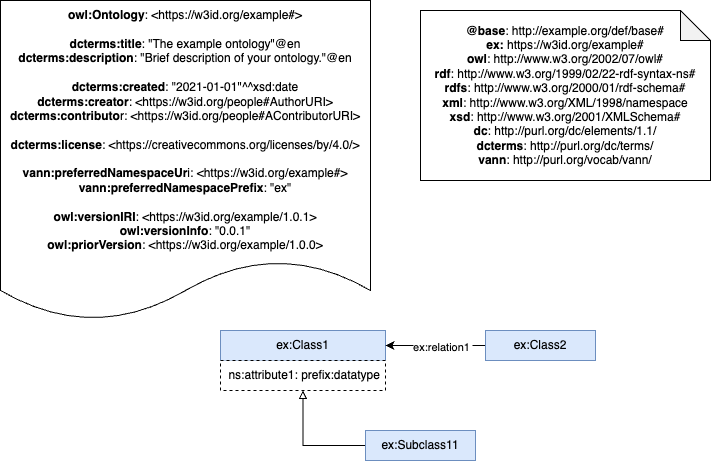

The diagram above was exported from draw.io. Its source (the exported page's mxGraphModel, read from the mxfile embedded in the PNG):
<mxGraphModel dx="1026" dy="743" grid="1" gridSize="10" guides="1" tooltips="1" connect="1" arrows="1" fold="1" page="1" pageScale="1" pageWidth="827" pageHeight="1169" math="0" shadow="0">
  <root>
    <mxCell id="0" />
    <mxCell id="1" parent="0" />
    <mxCell id="2" value="ex:Class1" style="rounded=0;whiteSpace=wrap;html=1;fillColor=#dae8fc;strokeColor=#6c8ebf;" vertex="1" parent="1">
      <mxGeometry x="240" y="340" width="165" height="30" as="geometry" />
    </mxCell>
    <mxCell id="3" style="edgeStyle=orthogonalEdgeStyle;rounded=0;orthogonalLoop=1;jettySize=auto;html=1;exitX=0;exitY=0.5;exitDx=0;exitDy=0;entryX=1;entryY=0.5;entryDx=0;entryDy=0;endArrow=classic;endFill=1;" edge="1" source="5" target="2" parent="1">
      <mxGeometry relative="1" as="geometry" />
    </mxCell>
    <mxCell id="4" value="ex:relation1" style="edgeLabel;align=center;verticalAlign=middle;resizable=0;points=[];" vertex="1" connectable="0" parent="3">
      <mxGeometry x="0.2286" y="1" relative="1" as="geometry">
        <mxPoint x="17" as="offset" />
      </mxGeometry>
    </mxCell>
    <mxCell id="5" value="ex:Class2" style="rounded=0;whiteSpace=wrap;html=1;fillColor=#dae8fc;strokeColor=#6c8ebf;" vertex="1" parent="1">
      <mxGeometry x="505" y="340" width="110" height="30" as="geometry" />
    </mxCell>
    <mxCell id="6" style="edgeStyle=orthogonalEdgeStyle;rounded=0;orthogonalLoop=1;jettySize=auto;html=1;exitX=0;exitY=0.5;exitDx=0;exitDy=0;entryX=0.5;entryY=1;entryDx=0;entryDy=0;endArrow=block;endFill=0;" edge="1" source="7" target="9" parent="1">
      <mxGeometry relative="1" as="geometry">
        <mxPoint x="377.5" y="490" as="targetPoint" />
      </mxGeometry>
    </mxCell>
    <mxCell id="7" value="ex:Subclass11" style="rounded=0;whiteSpace=wrap;html=1;fillColor=#dae8fc;strokeColor=#6c8ebf;" vertex="1" parent="1">
      <mxGeometry x="385" y="440" width="110" height="30" as="geometry" />
    </mxCell>
    <mxCell id="8" value="&lt;div&gt;&lt;b style=&quot;border-color: var(--border-color);&quot;&gt;owl:Ontology&lt;/b&gt;: &amp;lt;https://w3id.org/example#&amp;gt;&lt;b&gt;&lt;br&gt;&lt;/b&gt;&lt;/div&gt;&lt;div&gt;&lt;b&gt;&lt;br&gt;&lt;/b&gt;&lt;/div&gt;&lt;div&gt;&lt;span style=&quot;background-color: light-dark(rgb(255, 255, 255), rgb(18, 18, 18));&quot;&gt;&lt;b&gt;dcterms&lt;/b&gt;&lt;/span&gt;&lt;b&gt;:title&lt;/b&gt;: &quot;The example ontology&quot;@en &lt;br&gt;&lt;b&gt;dcterms&lt;/b&gt;&lt;b&gt;:description&lt;/b&gt;: &quot;Brief description of your ontology.&quot;@en &lt;br&gt;&lt;br&gt;&lt;b&gt;dcterms&lt;/b&gt;&lt;b&gt;:created&lt;/b&gt;: &quot;2021-01-01&quot;^^xsd:date &lt;br&gt;&lt;b&gt;dcterms&lt;/b&gt;&lt;b&gt;:creator&lt;/b&gt;: &amp;lt;https://w3id.org/people#AuthorURI&amp;gt;&lt;br&gt;&lt;b&gt;dcterms&lt;/b&gt;&lt;b&gt;:contributo&lt;/b&gt;r: &amp;lt;https://w3id.org/people#AContributorURI&amp;gt;&lt;br&gt;&lt;br&gt;&lt;b&gt;dcterms&lt;/b&gt;&lt;b&gt;:license&lt;/b&gt;: &amp;lt;https://creativecommons.org/licenses/by/4.0/&amp;gt;&lt;br&gt;&lt;/div&gt;&lt;div&gt;&lt;br&gt;&lt;/div&gt;&lt;div&gt;&lt;b&gt;vann:preferredNamespaceUr&lt;/b&gt;i: &amp;lt;https://w3id.org/example#&amp;gt;&lt;br&gt;&lt;b&gt;vann:preferredNamespacePrefix&lt;/b&gt;: &quot;ex&quot; &lt;br&gt;&lt;br&gt;&lt;b&gt;owl:versionIRI&lt;/b&gt;: &amp;lt;https://w3id.org/example/1.0.1&amp;gt;&lt;br&gt;&lt;b&gt;owl:versionInfo&lt;/b&gt;: &quot;0.0.1&quot;&lt;br&gt;&lt;b&gt;owl:priorVersion&lt;/b&gt;: &amp;lt;https://w3id.org/example/1.0.0&amp;gt;&lt;br&gt;&lt;/div&gt;" style="shape=document;whiteSpace=wrap;html=1;boundedLbl=1;labelBackgroundColor=#ffffff;strokeColor=#000000;fontSize=12;fontColor=#000000;size=0.1875;" vertex="1" parent="1">
      <mxGeometry x="20" y="10" width="370" height="320" as="geometry" />
    </mxCell>
    <mxCell id="9" value="&amp;nbsp;ns:attribute1: prefix:datatype" style="rounded=0;whiteSpace=wrap;html=1;snapToPoint=1;points=[[0.1,0],[0.2,0],[0.3,0],[0.4,0],[0.5,0],[0.6,0],[0.7,0],[0.8,0],[0.9,0],[0,0.1],[0,0.3],[0,0.5],[0,0.7],[0,0.9],[0.1,1],[0.2,1],[0.3,1],[0.4,1],[0.5,1],[0.6,1],[0.7,1],[0.8,1],[0.9,1],[1,0.1],[1,0.3],[1,0.5],[1,0.7],[1,0.9]];dashed=1;" vertex="1" parent="1">
      <mxGeometry x="240" y="370" width="165" height="30" as="geometry" />
    </mxCell>
    <mxCell id="10" value="&lt;div&gt;&lt;b&gt;@base&lt;/b&gt;: http://example.org/def/base#&lt;/div&gt;&lt;div style=&quot;&quot;&gt;&lt;b&gt;ex:&lt;/b&gt;&amp;nbsp;&lt;span style=&quot;background-color: rgb(255, 255, 255);&quot;&gt;https://w3id.org/example#&lt;/span&gt;&lt;br&gt;&lt;/div&gt;&lt;div&gt;&lt;div style=&quot;&quot;&gt;&lt;b&gt;owl&lt;/b&gt;: http://www.w3.org/2002/07/owl#&lt;/div&gt;&lt;div&gt;&lt;b&gt;rdf&lt;/b&gt;: http://www.w3.org/1999/02/22-rdf-syntax-ns#&lt;/div&gt;&lt;div&gt;&lt;b&gt;rdfs&lt;/b&gt;: http://www.w3.org/2000/01/rdf-schema#&lt;/div&gt;&lt;div&gt;&lt;b&gt;xml&lt;/b&gt;: http://www.w3.org/XML/1998/namespace&lt;/div&gt;&lt;div&gt;&lt;b&gt;xsd&lt;/b&gt;: http://www.w3.org/2001/XMLSchema#&lt;/div&gt;&lt;div&gt;&lt;b&gt;dc&lt;/b&gt;: http://purl.org/dc/elements/1.1/&lt;/div&gt;&lt;div&gt;&lt;b&gt;dcterms&lt;/b&gt;: http://purl.org/dc/terms/&lt;/div&gt;&lt;div&gt;&lt;b&gt;vann&lt;/b&gt;: http://purl.org/vocab/vann/&lt;/div&gt;&lt;/div&gt;" style="shape=note;whiteSpace=wrap;html=1;backgroundOutline=1;darkOpacity=0.05;" vertex="1" parent="1">
      <mxGeometry x="440" y="20" width="290" height="170" as="geometry" />
    </mxCell>
  </root>
</mxGraphModel>